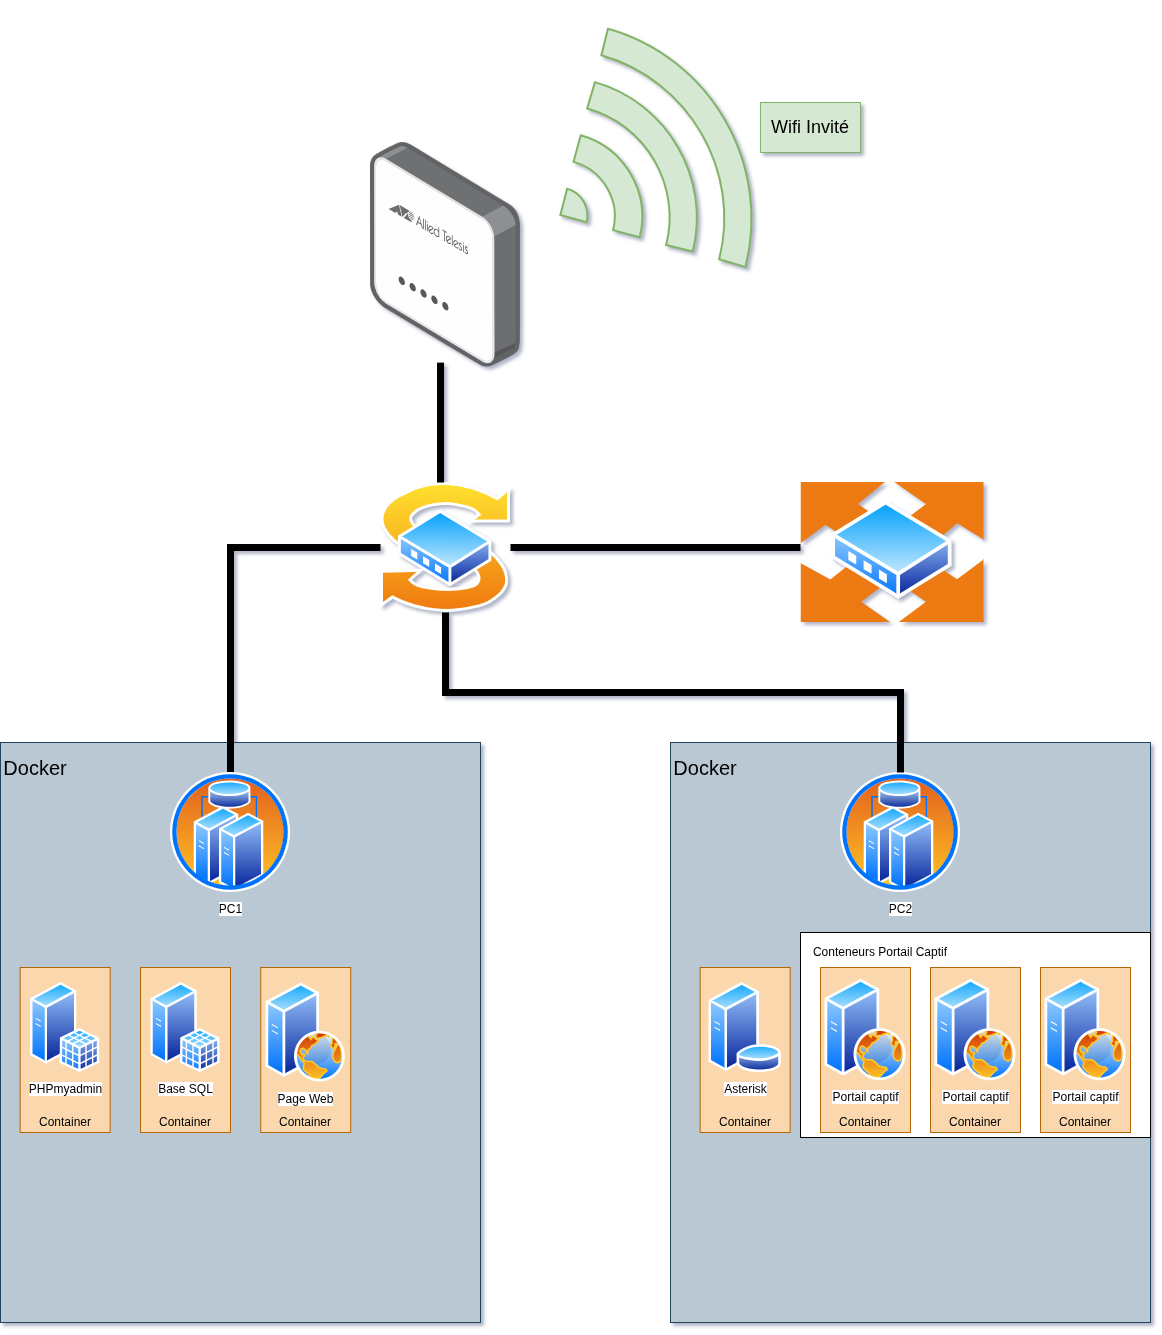

The diagram above was exported from draw.io. Its source (the exported page's mxGraphModel, read from the mxfile embedded in the PNG):
<mxGraphModel dx="2391" dy="2112" grid="1" gridSize="10" guides="1" tooltips="1" connect="1" arrows="1" fold="1" page="1" pageScale="1" pageWidth="827" pageHeight="1169" math="0" shadow="0">
  <root>
    <mxCell id="0" />
    <mxCell id="1" parent="0" />
    <mxCell id="7FiM_GVrdAKm3YW8k8tt-8" parent="1" style="rounded=0;whiteSpace=wrap;html=1;fillColor=#bac8d3;strokeColor=#23445d;" value="" vertex="1">
      <mxGeometry height="580" width="480" x="-140" y="220" as="geometry" />
    </mxCell>
    <mxCell id="7FiM_GVrdAKm3YW8k8tt-23" edge="1" parent="1" source="7FiM_GVrdAKm3YW8k8tt-1" style="edgeStyle=orthogonalEdgeStyle;rounded=0;orthogonalLoop=1;jettySize=auto;html=1;entryX=0;entryY=0.5;entryDx=0;entryDy=0;exitX=0.5;exitY=0;exitDx=0;exitDy=0;endArrow=none;endFill=0;strokeWidth=7;" target="7FiM_GVrdAKm3YW8k8tt-21">
      <mxGeometry relative="1" as="geometry" />
    </mxCell>
    <mxCell id="7FiM_GVrdAKm3YW8k8tt-1" parent="1" style="image;aspect=fixed;perimeter=ellipsePerimeter;html=1;align=center;shadow=0;dashed=0;spacingTop=3;image=img/lib/active_directory/cluster_server.svg;" value="PC1" vertex="1">
      <mxGeometry height="120" width="120" x="30" y="250" as="geometry" />
    </mxCell>
    <mxCell id="7FiM_GVrdAKm3YW8k8tt-11" parent="1" style="rounded=0;whiteSpace=wrap;html=1;fillColor=#fad7ac;strokeColor=#b46504;" value="" vertex="1">
      <mxGeometry height="165" width="90" y="445" as="geometry" />
    </mxCell>
    <mxCell id="7FiM_GVrdAKm3YW8k8tt-3" parent="1" style="image;aspect=fixed;perimeter=ellipsePerimeter;html=1;align=center;shadow=0;dashed=0;spacingTop=3;image=img/lib/active_directory/sql_server.svg;" value="Base SQL" vertex="1">
      <mxGeometry height="90" width="69.3" x="10.35" y="460" as="geometry" />
    </mxCell>
    <mxCell id="7FiM_GVrdAKm3YW8k8tt-12" parent="1" style="rounded=0;whiteSpace=wrap;html=1;fillColor=#fad7ac;strokeColor=#b46504;" value="" vertex="1">
      <mxGeometry height="165" width="90" x="120.2" y="445" as="geometry" />
    </mxCell>
    <mxCell id="7FiM_GVrdAKm3YW8k8tt-10" parent="1" style="rounded=0;whiteSpace=wrap;html=1;fillColor=#fad7ac;strokeColor=#b46504;" value="" vertex="1">
      <mxGeometry height="165" width="90" x="-120.35" y="445" as="geometry" />
    </mxCell>
    <mxCell id="7FiM_GVrdAKm3YW8k8tt-7" parent="1" style="image;aspect=fixed;perimeter=ellipsePerimeter;html=1;align=center;shadow=0;dashed=0;spacingTop=3;image=img/lib/active_directory/sql_server.svg;" value="PHPmyadmin" vertex="1">
      <mxGeometry height="90" width="69.3" x="-110" y="460" as="geometry" />
    </mxCell>
    <mxCell id="7FiM_GVrdAKm3YW8k8tt-9" parent="1" style="text;html=1;whiteSpace=wrap;strokeColor=none;fillColor=none;align=center;verticalAlign=middle;rounded=0;" value="&lt;font style=&quot;font-size: 20px;&quot;&gt;Docker&lt;/font&gt;" vertex="1">
      <mxGeometry height="30" width="60" x="-135" y="230" as="geometry" />
    </mxCell>
    <mxCell id="7FiM_GVrdAKm3YW8k8tt-14" parent="1" style="text;html=1;whiteSpace=wrap;strokeColor=none;fillColor=none;align=center;verticalAlign=middle;rounded=0;" value="Container" vertex="1">
      <mxGeometry height="30" width="60" x="-105.35" y="585" as="geometry" />
    </mxCell>
    <mxCell id="7FiM_GVrdAKm3YW8k8tt-15" parent="1" style="text;html=1;whiteSpace=wrap;strokeColor=none;fillColor=none;align=center;verticalAlign=middle;rounded=0;" value="Container" vertex="1">
      <mxGeometry height="30" width="60" x="15" y="585" as="geometry" />
    </mxCell>
    <mxCell id="7FiM_GVrdAKm3YW8k8tt-16" parent="1" style="text;html=1;whiteSpace=wrap;strokeColor=none;fillColor=none;align=center;verticalAlign=middle;rounded=0;" value="Container" vertex="1">
      <mxGeometry height="30" width="60" x="135.20000000000005" y="585" as="geometry" />
    </mxCell>
    <mxCell id="7FiM_GVrdAKm3YW8k8tt-21" parent="1" style="image;aspect=fixed;perimeter=ellipsePerimeter;html=1;align=center;shadow=0;dashed=0;spacingTop=3;image=img/lib/active_directory/switch.svg;" value="" vertex="1">
      <mxGeometry height="130" width="130" x="240" y="-40" as="geometry" />
    </mxCell>
    <mxCell id="7FiM_GVrdAKm3YW8k8tt-22" parent="1" style="image;aspect=fixed;perimeter=ellipsePerimeter;html=1;align=center;shadow=0;dashed=0;spacingTop=3;image=img/lib/active_directory/router.svg;" value="" vertex="1">
      <mxGeometry height="140" width="184.21" x="660" y="-40" as="geometry" />
    </mxCell>
    <mxCell id="7FiM_GVrdAKm3YW8k8tt-24" edge="1" parent="1" source="7FiM_GVrdAKm3YW8k8tt-21" style="edgeStyle=orthogonalEdgeStyle;rounded=0;orthogonalLoop=1;jettySize=auto;html=1;endArrow=none;endFill=0;strokeWidth=7;">
      <mxGeometry relative="1" as="geometry">
        <mxPoint x="660" y="25" as="targetPoint" />
      </mxGeometry>
    </mxCell>
    <mxCell id="dxDfqv-R5JnvinW_ASXz-2" parent="1" style="rounded=0;whiteSpace=wrap;html=1;fillColor=#bac8d3;strokeColor=#23445d;" value="" vertex="1">
      <mxGeometry height="580" width="480" x="530" y="220" as="geometry" />
    </mxCell>
    <mxCell id="dxDfqv-R5JnvinW_ASXz-3" parent="1" style="image;aspect=fixed;perimeter=ellipsePerimeter;html=1;align=center;shadow=0;dashed=0;spacingTop=3;image=img/lib/active_directory/cluster_server.svg;" value="PC2" vertex="1">
      <mxGeometry height="120" width="120" x="700" y="250" as="geometry" />
    </mxCell>
    <mxCell id="dxDfqv-R5JnvinW_ASXz-4" parent="1" style="text;html=1;whiteSpace=wrap;strokeColor=none;fillColor=none;align=center;verticalAlign=middle;rounded=0;" value="&lt;font style=&quot;font-size: 20px;&quot;&gt;Docker&lt;/font&gt;" vertex="1">
      <mxGeometry height="30" width="60" x="535" y="230" as="geometry" />
    </mxCell>
    <mxCell id="dxDfqv-R5JnvinW_ASXz-16" parent="1" style="image;aspect=fixed;perimeter=ellipsePerimeter;html=1;align=center;shadow=0;dashed=0;spacingTop=3;image=img/lib/active_directory/web_server.svg;" value="Page Web" vertex="1">
      <mxGeometry height="99" width="79.2" x="125.6" y="460.5" as="geometry" />
    </mxCell>
    <mxCell id="dxDfqv-R5JnvinW_ASXz-17" edge="1" parent="1" source="7FiM_GVrdAKm3YW8k8tt-21" style="edgeStyle=orthogonalEdgeStyle;rounded=0;orthogonalLoop=1;jettySize=auto;html=1;endArrow=none;endFill=0;strokeWidth=7;exitX=0.5;exitY=1;exitDx=0;exitDy=0;entryX=0.5;entryY=0;entryDx=0;entryDy=0;" target="dxDfqv-R5JnvinW_ASXz-3">
      <mxGeometry relative="1" as="geometry">
        <mxPoint x="490" y="80" as="sourcePoint" />
        <mxPoint x="780" y="80" as="targetPoint" />
      </mxGeometry>
    </mxCell>
    <mxCell id="dxDfqv-R5JnvinW_ASXz-18" parent="1" style="image;points=[];aspect=fixed;html=1;align=center;shadow=0;dashed=0;image=img/lib/allied_telesis/wireless/Access_Point_Indoor.svg;" value="" vertex="1">
      <mxGeometry height="224.6" width="150.56" x="229.72000000000003" y="-380" as="geometry" />
    </mxCell>
    <mxCell id="dxDfqv-R5JnvinW_ASXz-20" edge="1" parent="1" source="dxDfqv-R5JnvinW_ASXz-18" style="edgeStyle=orthogonalEdgeStyle;rounded=0;orthogonalLoop=1;jettySize=auto;html=1;endArrow=none;endFill=0;strokeWidth=7;exitX=0.467;exitY=0.98;exitDx=0;exitDy=0;exitPerimeter=0;">
      <mxGeometry relative="1" as="geometry">
        <mxPoint x="480" y="190" as="sourcePoint" />
        <mxPoint x="300" y="-40" as="targetPoint" />
      </mxGeometry>
    </mxCell>
    <mxCell id="dxDfqv-R5JnvinW_ASXz-22" parent="1" style="html=1;verticalLabelPosition=bottom;align=center;labelBackgroundColor=#ffffff;verticalAlign=top;strokeWidth=2;strokeColor=#82b366;shadow=0;dashed=0;shape=mxgraph.ios7.icons.wifi;pointerEvents=1;fillColor=#d5e8d4;rotation=60;" value="" vertex="1">
      <mxGeometry height="190" width="275" x="364.65" y="-450" as="geometry" />
    </mxCell>
    <mxCell id="dxDfqv-R5JnvinW_ASXz-23" parent="1" style="text;html=1;whiteSpace=wrap;strokeColor=#82b366;fillColor=#d5e8d4;align=center;verticalAlign=middle;rounded=0;fontSize=18;" value="Wifi Invité" vertex="1">
      <mxGeometry height="50" width="100" x="620" y="-420" as="geometry" />
    </mxCell>
    <mxCell id="S3MA_O5XC265ElnntcE7-4" connectable="0" parent="1" style="group" value="" vertex="1">
      <mxGeometry height="170" width="90" x="559.65" y="445" as="geometry" />
    </mxCell>
    <mxCell id="S3MA_O5XC265ElnntcE7-1" parent="S3MA_O5XC265ElnntcE7-4" style="rounded=0;whiteSpace=wrap;html=1;fillColor=#fad7ac;strokeColor=#b46504;" value="" vertex="1">
      <mxGeometry height="165" width="90" as="geometry" />
    </mxCell>
    <mxCell id="S3MA_O5XC265ElnntcE7-2" parent="S3MA_O5XC265ElnntcE7-4" style="image;aspect=fixed;perimeter=ellipsePerimeter;html=1;align=center;shadow=0;dashed=0;spacingTop=3;image=img/lib/active_directory/database_server.svg;" value="Asterisk" vertex="1">
      <mxGeometry height="90" width="73.8" x="8.099999999999909" y="15" as="geometry" />
    </mxCell>
    <mxCell id="S3MA_O5XC265ElnntcE7-3" parent="S3MA_O5XC265ElnntcE7-4" style="text;html=1;whiteSpace=wrap;strokeColor=none;fillColor=none;align=center;verticalAlign=middle;rounded=0;" value="Container" vertex="1">
      <mxGeometry height="30" width="60" x="15" y="140" as="geometry" />
    </mxCell>
    <mxCell id="S3MA_O5XC265ElnntcE7-6" parent="1" style="whiteSpace=wrap;html=1;" value="" vertex="1">
      <mxGeometry height="205" width="350" x="660" y="410" as="geometry" />
    </mxCell>
    <mxCell id="S3MA_O5XC265ElnntcE7-7" connectable="0" parent="1" style="group" value="" vertex="1">
      <mxGeometry height="170" width="120" x="680" y="445" as="geometry" />
    </mxCell>
    <mxCell id="S3MA_O5XC265ElnntcE7-8" parent="S3MA_O5XC265ElnntcE7-7" style="rounded=0;whiteSpace=wrap;html=1;fillColor=#fad7ac;strokeColor=#b46504;" value="" vertex="1">
      <mxGeometry height="165" width="90" as="geometry" />
    </mxCell>
    <mxCell id="S3MA_O5XC265ElnntcE7-9" parent="S3MA_O5XC265ElnntcE7-7" style="text;html=1;whiteSpace=wrap;strokeColor=none;fillColor=none;align=center;verticalAlign=middle;rounded=0;" value="Container" vertex="1">
      <mxGeometry height="30" width="60" x="15" y="140" as="geometry" />
    </mxCell>
    <mxCell id="S3MA_O5XC265ElnntcE7-10" parent="S3MA_O5XC265ElnntcE7-7" style="image;aspect=fixed;perimeter=ellipsePerimeter;html=1;align=center;shadow=0;dashed=0;spacingTop=3;image=img/lib/active_directory/web_server.svg;" value="Portail captif" vertex="1">
      <mxGeometry height="101.5" width="81.2" x="4.399999999999977" y="11.75" as="geometry" />
    </mxCell>
    <mxCell id="S3MA_O5XC265ElnntcE7-11" connectable="0" parent="1" style="group" value="" vertex="1">
      <mxGeometry height="170" width="90" x="790" y="445" as="geometry" />
    </mxCell>
    <mxCell id="S3MA_O5XC265ElnntcE7-12" parent="S3MA_O5XC265ElnntcE7-11" style="rounded=0;whiteSpace=wrap;html=1;fillColor=#fad7ac;strokeColor=#b46504;" value="" vertex="1">
      <mxGeometry height="165" width="90" as="geometry" />
    </mxCell>
    <mxCell id="S3MA_O5XC265ElnntcE7-13" parent="S3MA_O5XC265ElnntcE7-11" style="text;html=1;whiteSpace=wrap;strokeColor=none;fillColor=none;align=center;verticalAlign=middle;rounded=0;" value="Container" vertex="1">
      <mxGeometry height="30" width="60" x="15" y="140" as="geometry" />
    </mxCell>
    <mxCell id="S3MA_O5XC265ElnntcE7-14" parent="S3MA_O5XC265ElnntcE7-11" style="image;aspect=fixed;perimeter=ellipsePerimeter;html=1;align=center;shadow=0;dashed=0;spacingTop=3;image=img/lib/active_directory/web_server.svg;" value="Portail captif" vertex="1">
      <mxGeometry height="101.5" width="81.2" x="4.399999999999977" y="11.75" as="geometry" />
    </mxCell>
    <mxCell id="S3MA_O5XC265ElnntcE7-15" connectable="0" parent="1" style="group" value="" vertex="1">
      <mxGeometry height="170" width="90" x="900" y="445" as="geometry" />
    </mxCell>
    <mxCell id="S3MA_O5XC265ElnntcE7-16" parent="S3MA_O5XC265ElnntcE7-15" style="rounded=0;whiteSpace=wrap;html=1;fillColor=#fad7ac;strokeColor=#b46504;" value="" vertex="1">
      <mxGeometry height="165" width="90" as="geometry" />
    </mxCell>
    <mxCell id="S3MA_O5XC265ElnntcE7-17" parent="S3MA_O5XC265ElnntcE7-15" style="text;html=1;whiteSpace=wrap;strokeColor=none;fillColor=none;align=center;verticalAlign=middle;rounded=0;" value="Container" vertex="1">
      <mxGeometry height="30" width="60" x="15" y="140" as="geometry" />
    </mxCell>
    <mxCell id="S3MA_O5XC265ElnntcE7-18" parent="S3MA_O5XC265ElnntcE7-15" style="image;aspect=fixed;perimeter=ellipsePerimeter;html=1;align=center;shadow=0;dashed=0;spacingTop=3;image=img/lib/active_directory/web_server.svg;" value="Portail captif" vertex="1">
      <mxGeometry height="101.5" width="81.2" x="4.399999999999977" y="11.75" as="geometry" />
    </mxCell>
    <mxCell id="S3MA_O5XC265ElnntcE7-19" parent="1" style="text;html=1;whiteSpace=wrap;strokeColor=none;fillColor=none;align=center;verticalAlign=middle;rounded=0;" value="Conteneurs Portail Captif" vertex="1">
      <mxGeometry height="30" width="140" x="670" y="415" as="geometry" />
    </mxCell>
  </root>
</mxGraphModel>